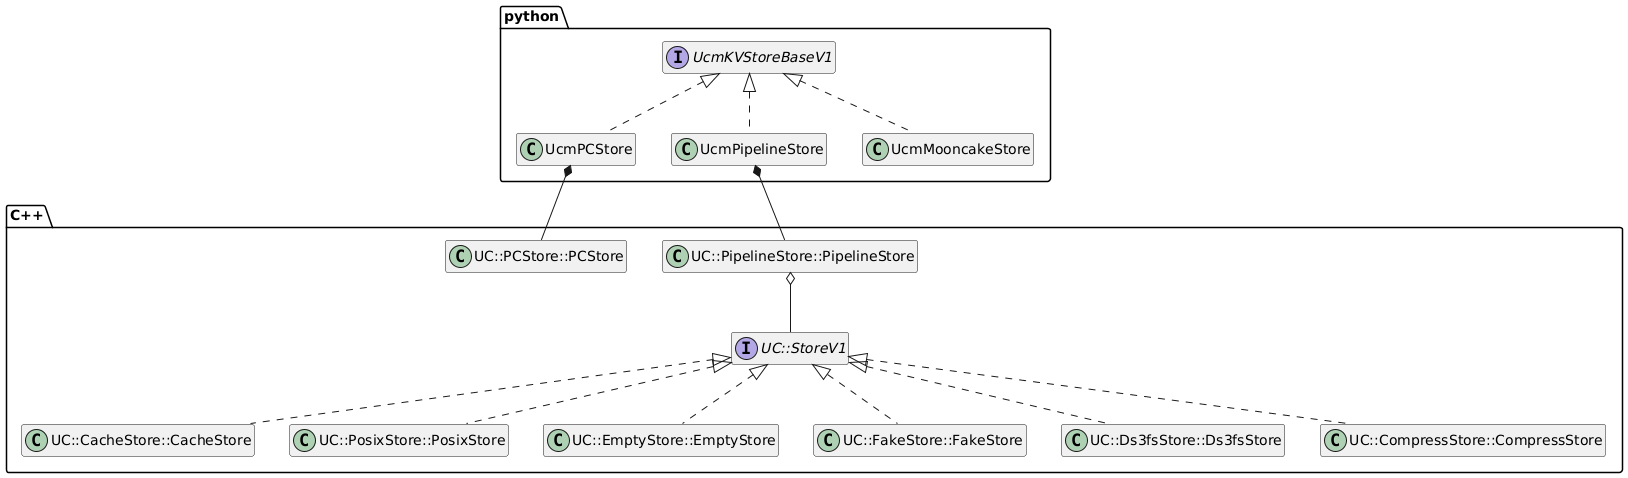

The diagram above was rendered by PlantUML. Its source (embedded in the PNG):
@startuml
hide member

package python {

interface UcmKVStoreBaseV1 {
    + {abstract} __init__(self, config: Dict[str, object]) : None
    + {abstract} cc_store(self) : int
    + {abstract} lookup(self, block_ids: List[bytes]) : List[bool]
    + {abstract} lookup_on_prefix(self, block_ids: List[bytes]) : int
    + {abstract} prefetch(self, block_ids: List[bytes]) : None
    + {abstract} load(self, block_ids: List[bytes], shard_index: List[int], dst_tensor: List[List[torch.Tensor]]) : Task
    + {abstract} dump(self, block_ids: List[bytes], shard_index: List[int], src_tensor: List[List[torch.Tensor]]) : Task
    + {abstract} load_data(self, block_ids: List[bytes], shard_index: List[int], dst_addr: List[List[int]] | np.ndarray) : Task
    + {abstract} dump_data(self, block_ids: List[bytes], shard_index: List[int], src_addr: List[List[int]] | np.ndarray) : Task
    + {abstract} wait(self, task: Task) : None
    + {abstract} check(self, task: Task) : bool
}

class UcmPCStore {
    - store : UC::PCStore::PCStore
    ..
    + __init__(self, config: Dict[str, object]) : None
    + cc_store(self) : int
    + lookup(self, block_ids: List[bytes]) : List[bool]
    + lookup_on_prefix(self, block_ids: List[bytes]) : int
    + prefetch(self, block_ids: List[bytes]) : None
    + load(self, block_ids: List[bytes], shard_index: List[int], dst_tensor: List[List[torch.Tensor]]) : Task
    + dump(self, block_ids: List[bytes], shard_index: List[int], src_tensor: List[List[torch.Tensor]]) : Task
    + load_data(self, block_ids: List[bytes], shard_index: List[int], dst_addr: List[List[int]] | np.ndarray) : Task
    + dump_data(self, block_ids: List[bytes], shard_index: List[int], src_addr: List[List[int]] | np.ndarray) : Task
    + wait(self, task: Task) : None
    + check(self, task: Task) : bool
}

class UcmPipelineStore {
    - pipeline_ : UC::PipelineStore::PipelineStore
    ..
    + __init__(self, config: Dict[str, object]) : None
    + cc_store(self) : int
    + lookup(self, block_ids: List[bytes]) : List[bool]
    + lookup_on_prefix(self, block_ids: List[bytes]) : int
    + prefetch(self, block_ids: List[bytes]) : None
    + load(self, block_ids: List[bytes], shard_index: List[int], dst_tensor: List[List[torch.Tensor]]) : Task
    + dump(self, block_ids: List[bytes], shard_index: List[int], src_tensor: List[List[torch.Tensor]]) : Task
    + load_data(self, block_ids: List[bytes], shard_index: List[int], dst_addr: List[List[int]] | np.ndarray) : Task
    + dump_data(self, block_ids: List[bytes], shard_index: List[int], src_addr: List[List[int]] | np.ndarray) : Task
    + wait(self, task: Task) : None
    + check(self, task: Task) : bool
}

class UcmMooncakeStore {
    ..
    + __init__(self, config: Dict[str, object]) : None
    + cc_store(self) : int
    + lookup(self, block_ids: List[bytes]) : List[bool]
    + lookup_on_prefix(self, block_ids: List[bytes]) : int
    + prefetch(self, block_ids: List[bytes]) : None
    + load(self, block_ids: List[bytes], shard_index: List[int], dst_tensor: List[List[torch.Tensor]]) : Task
    + dump(self, block_ids: List[bytes], shard_index: List[int], src_tensor: List[List[torch.Tensor]]) : Task
    + load_data(self, block_ids: List[bytes], shard_index: List[int], dst_addr: List[List[int]] | np.ndarray) : Task
    + dump_data(self, block_ids: List[bytes], shard_index: List[int], src_addr: List[List[int]] | np.ndarray) : Task
    + wait(self, task: Task) : None
    + check(self, task: Task) : bool
}

}

package C++ {

interface UC::StoreV1 {
    + {abstract} ~StoreV1() = default;
    + {abstract} Status Setup(const Detail::Dictionary& config) = 0;
    + {abstract} std::string Readme() const = 0;
    + {abstract} Expected<std::vector<uint8_t>> Lookup(const Detail::BlockId* blocks, size_t num) = 0;
    + {abstract} Expected<ssize_t> LookupOnPrefix(const Detail::BlockId* blocks, size_t num) = 0;
    + {abstract} void Prefetch(const Detail::BlockId* blocks, size_t num) = 0;
    + {abstract} Expected<Detail::TaskHandle> Load(Detail::TaskDesc task) = 0;
    + {abstract} Expected<Detail::TaskHandle> Dump(Detail::TaskDesc task) = 0;
    + {abstract} Expected<bool> Check(Detail::TaskHandle taskId) = 0;
    + {abstract} Status Wait(Detail::TaskHandle taskId) = 0;
    ..
    # Store() = defalut
}

class UC::PCStore::PCStore {
    + std::string Readme() const;
    + Expected<std::vector<uint8_t>> Lookup(const Detail::BlockId* blocks, size_t num);
    + Expected<ssize_t> LookupOnPrefix(const Detail::BlockId* blocks, size_t num);
    + void Prefetch(const Detail::BlockId* blocks, size_t num);
    + Expected<Detail::TaskHandle> Load(Detail::TaskDesc task);
    + Expected<Detail::TaskHandle> Dump(Detail::TaskDesc task);
    + Expected<bool> Check(Detail::TaskHandle taskId);
    + Status Wait(Detail::TaskHandle taskId);
}

class UC::CacheStore::CacheStore {
    + Status Setup(const Detail::Dictionary& config);
    + std::string Readme() const;
    + Expected<std::vector<uint8_t>> Lookup(const Detail::BlockId* blocks, size_t num);
    + Expected<ssize_t> LookupOnPrefix(const Detail::BlockId* blocks, size_t num);
    + void Prefetch(const Detail::BlockId* blocks, size_t num);
    + Expected<Detail::TaskHandle> Load(Detail::TaskDesc task);
    + Expected<Detail::TaskHandle> Dump(Detail::TaskDesc task);
    + Expected<bool> Check(Detail::TaskHandle taskId);
    + Status Wait(Detail::TaskHandle taskId);
}

class UC::PosixStore::PosixStore {
    + Status Setup(const Detail::Dictionary& config);
    + std::string Readme() const;
    + Expected<std::vector<uint8_t>> Lookup(const Detail::BlockId* blocks, size_t num);
    + Expected<ssize_t> LookupOnPrefix(const Detail::BlockId* blocks, size_t num);
    + void Prefetch(const Detail::BlockId* blocks, size_t num);
    + Expected<Detail::TaskHandle> Load(Detail::TaskDesc task);
    + Expected<Detail::TaskHandle> Dump(Detail::TaskDesc task);
    + Expected<bool> Check(Detail::TaskHandle taskId);
    + Status Wait(Detail::TaskHandle taskId);
}

class UC::EmptyStore::EmptyStore {
    + Status Setup(const Detail::Dictionary& config);
    + std::string Readme() const;
    + Expected<std::vector<uint8_t>> Lookup(const Detail::BlockId* blocks, size_t num);
    + Expected<ssize_t> LookupOnPrefix(const Detail::BlockId* blocks, size_t num);
    + void Prefetch(const Detail::BlockId* blocks, size_t num);
    + Expected<Detail::TaskHandle> Load(Detail::TaskDesc task);
    + Expected<Detail::TaskHandle> Dump(Detail::TaskDesc task);
    + Expected<bool> Check(Detail::TaskHandle taskId);
    + Status Wait(Detail::TaskHandle taskId);
}

class UC::FakeStore::FakeStore {
    + Status Setup(const Detail::Dictionary& config);
    + std::string Readme() const;
    + Expected<std::vector<uint8_t>> Lookup(const Detail::BlockId* blocks, size_t num);
    + Expected<ssize_t> LookupOnPrefix(const Detail::BlockId* blocks, size_t num);
    + void Prefetch(const Detail::BlockId* blocks, size_t num);
    + Expected<Detail::TaskHandle> Load(Detail::TaskDesc task);
    + Expected<Detail::TaskHandle> Dump(Detail::TaskDesc task);
    + Expected<bool> Check(Detail::TaskHandle taskId);
    + Status Wait(Detail::TaskHandle taskId);
}

class UC::Ds3fsStore::Ds3fsStore {
    + Status Setup(const Detail::Dictionary& config);
    + std::string Readme() const;
    + Expected<std::vector<uint8_t>> Lookup(const Detail::BlockId* blocks, size_t num);
    + Expected<ssize_t> LookupOnPrefix(const Detail::BlockId* blocks, size_t num);
    + void Prefetch(const Detail::BlockId* blocks, size_t num);
    + Expected<Detail::TaskHandle> Load(Detail::TaskDesc task);
    + Expected<Detail::TaskHandle> Dump(Detail::TaskDesc task);
    + Expected<bool> Check(Detail::TaskHandle taskId);
    + Status Wait(Detail::TaskHandle taskId);
}

class UC::CompressStore::CompressStore {
    + Status Setup(const Detail::Dictionary& config);
    + std::string Readme() const;
    + Expected<std::vector<uint8_t>> Lookup(const Detail::BlockId* blocks, size_t num);
    + Expected<ssize_t> LookupOnPrefix(const Detail::BlockId* blocks, size_t num);
    + void Prefetch(const Detail::BlockId* blocks, size_t num);
    + Expected<Detail::TaskHandle> Load(Detail::TaskDesc task);
    + Expected<Detail::TaskHandle> Dump(Detail::TaskDesc task);
    + Expected<bool> Check(Detail::TaskHandle taskId);
    + Status Wait(Detail::TaskHandle taskId);
}

class UC::PipelineStore::PipelineStore {
    - std::shared_ptr<StoreV1> back_;
    + void Stack(const std::string& name, const std::string& path, const py::dict& dict);
    + const std::shared_ptr<StoreV1>& GetBack();
    + void SetBack(std::shared_ptr<StoreV1> store);
    + uintptr_t RawPtr() const;
    + StoreV1* operator->() const;
    + StoreV1& operator*() const;
}

}

UcmKVStoreBaseV1 <|.. UcmPCStore
UcmKVStoreBaseV1 <|.. UcmPipelineStore
UcmKVStoreBaseV1 <|.. UcmMooncakeStore

UcmPCStore *-- UC::PCStore::PCStore
UcmPipelineStore *-- UC::PipelineStore::PipelineStore

UC::PipelineStore::PipelineStore o-- UC::StoreV1

UC::StoreV1 <|.. UC::CacheStore::CacheStore
UC::StoreV1 <|.. UC::PosixStore::PosixStore
UC::StoreV1 <|.. UC::EmptyStore::EmptyStore
UC::StoreV1 <|.. UC::FakeStore::FakeStore
UC::StoreV1 <|.. UC::Ds3fsStore::Ds3fsStore
UC::StoreV1 <|.. UC::CompressStore::CompressStore
@enduml